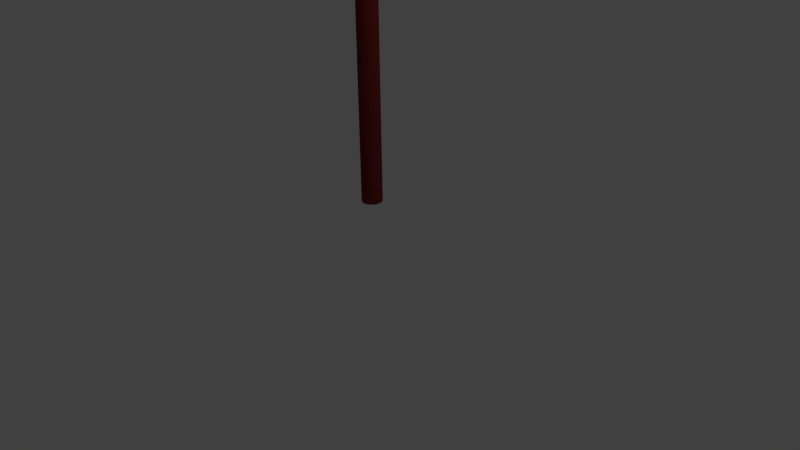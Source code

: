 # Source: firerocket.blend  (saved by Blender 2.72.0; exported with 4.5.12 LTS)
import bpy
from mathutils import Matrix  # noqa: F401  (used for matrix-valued properties, if any)

bpy.ops.wm.read_factory_settings(use_empty=True)
scene = bpy.context.scene
scene.name = 'Scene'

# ---- collections
col_collection_1 = bpy.data.collections.new('Collection 1'); scene.collection.children.link(col_collection_1)

# ---- materials (node trees are filled in below, after node groups)
mat_stick = bpy.data.materials.new('stick')
mat_stick.alpha_threshold = 0.0
mat_stick.use_transparent_shadow = False
mat_stick.diffuse_color = (0.196, 0.02189, 0.02043, 1.0)
mat_stick.roughness = 0.5
mat_cone = bpy.data.materials.new('cone')
mat_cone.alpha_threshold = 0.0
mat_cone.use_transparent_shadow = False
mat_cone.diffuse_color = (0.8, 0.6146, 0.0, 1.0)
mat_cone.roughness = 0.5
mat_body = bpy.data.materials.new('body')
mat_body.alpha_threshold = 0.0
mat_body.use_transparent_shadow = False
mat_body.diffuse_color = (0.8, 0.0, 0.003908, 1.0)
mat_body.roughness = 0.5

# ---- material node trees

# ---- world
world_world = bpy.data.worlds.new('World'); scene.world = world_world
world_world.color = (0.05088, 0.05088, 0.05088)
world_world.use_sun_shadow = False
world_world.sun_shadow_jitter_overblur = 0.0
world_world.cycles.sampling_method = 'MANUAL'
world_world.cycles.sample_map_resolution = 256

# ---- cameras
cam_camera = bpy.data.cameras.new('Camera')
cam_camera.clip_end = 100.0
cam_camera.lens = 35.0
cam_camera.sensor_width = 32.0
cam_camera.sensor_height = 18.0
cam_camera.ortho_scale = 7.314
cam_camera.dof.focus_distance = 0.0
cam_camera.dof.aperture_fstop = 128.0

# ---- lights
light_lamp = bpy.data.lights.new('Lamp', 'POINT')
light_lamp.transmission_factor = 0.0
light_lamp.cutoff_distance = 30.0
light_lamp.energy = 100.0
light_lamp.shadow_buffer_clip_start = 1.001
light_lamp.shadow_soft_size = 0.1
light_lamp.shadow_maximum_resolution = 0.006
light_lamp.use_absolute_resolution = True
light_lamp.cycles.use_multiple_importance_sampling = False

# ---- meshes
me_cylinder = bpy.data.meshes.new('Cylinder')
me_cylinder.from_pydata([(1.041e-07, 0.1321, 0.7602), (1.041e-07, 0.1321, 3.733), (0.05055, 0.122, 0.7602), (0.05055, 0.122, 3.733), (0.09341, 0.09341, 0.7602), (0.09341, 0.09341, 3.733), (0.122, 0.05055, 0.7602), (0.122, 0.05055, 3.733), (0.1321, -2.351e-08, 0.7602), (0.1321, -2.351e-08, 3.733), (0.122, -0.05055, 0.7602), (0.122, -0.05055, 3.733), (0.09341, -0.09341, 0.7602), (0.09341, -0.09341, 3.733), (0.05055, -0.122, 0.7602), (0.05055, -0.122, 3.733), (1.241e-07, -0.1321, 0.7602), (1.241e-07, -0.1321, 3.733), (-0.05055, -0.122, 0.7602), (-0.05055, -0.122, 3.733), (-0.09341, -0.09341, 0.7602), (-0.09341, -0.09341, 3.733), (-0.122, -0.05055, 0.7602), (-0.122, -0.05055, 3.733), (-0.1321, -1.616e-08, 0.7602), (-0.1321, -1.616e-08, 3.733), (-0.122, 0.05055, 0.7602), (-0.122, 0.05055, 3.733), (-0.09341, 0.09341, 0.7602), (-0.09341, 0.09341, 3.733), (-0.05055, 0.122, 0.7602), (-0.05055, 0.122, 3.733), (0.1726, 0.6237, 5.148), (6.852e-08, 0.6581, 5.148), (6.852e-08, 0.6581, 3.539), (1.201e-07, 0.2071, 6.312), (0.1726, 0.6237, 3.539), (0.3189, 0.526, 3.539), (0.4166, 0.3797, 3.539), (0.4509, 0.2071, 3.539), (0.4166, 0.03455, 3.539), (0.3189, -0.1117, 3.539), (0.1726, -0.2095, 3.539), (1.366e-07, -0.2438, 3.539), (-0.1726, -0.2095, 3.539), (-0.3189, -0.1117, 3.539), (-0.4166, 0.03455, 3.539), (-0.4509, 0.2071, 3.539), (-0.4166, 0.3797, 3.539), (-0.3189, 0.526, 3.539), (-0.1726, 0.6237, 3.539), (0.3189, 0.526, 5.148), (0.4166, 0.3797, 5.148), (0.4509, 0.2071, 5.148), (0.4166, 0.03455, 5.148), (0.3189, -0.1117, 5.148), (0.1726, -0.2095, 5.148), (1.366e-07, -0.2438, 5.148), (-0.1726, -0.2095, 5.148), (-0.3189, -0.1117, 5.148), (-0.4166, 0.03455, 5.148), (-0.4509, 0.2071, 5.148), (-0.4166, 0.3797, 5.148), (-0.3189, 0.526, 5.148), (-0.1726, 0.6237, 5.148), (-0.2202, 0.7388, 4.912), (-0.4069, 0.6141, 4.912), (5.915e-08, 0.7826, 4.912), (-0.5317, 0.4274, 4.912), (-0.5755, 0.2071, 4.912), (-0.5317, -0.01311, 4.912), (-0.4069, -0.1998, 4.912), (-0.2202, -0.3246, 4.912), (1.46e-07, -0.3684, 4.912), (0.2202, -0.3246, 4.912), (0.4069, -0.1998, 4.912), (0.5317, -0.01311, 4.912), (0.5755, 0.2071, 4.912), (0.5317, 0.4274, 4.912), (0.4069, 0.6141, 4.912), (0.2202, 0.7388, 4.912)], [], [(0, 1, 3, 2), (2, 3, 5, 4), (4, 5, 7, 6), (6, 7, 9, 8), (8, 9, 11, 10), (10, 11, 13, 12), (12, 13, 15, 14), (14, 15, 17, 16), (16, 17, 19, 18), (18, 19, 21, 20), (20, 21, 23, 22), (22, 23, 25, 24), (24, 25, 27, 26), (26, 27, 29, 28), (3, 1, 31, 29, 27, 25, 23, 21, 19, 17, 15, 13, 11, 9, 7, 5), (30, 31, 1, 0), (28, 29, 31, 30), (0, 2, 4, 6, 8, 10, 12, 14, 16, 18, 20, 22, 24, 26, 28, 30), (48, 62, 63, 49), (47, 61, 62, 48), (46, 60, 61, 47), (45, 59, 60, 46), (44, 58, 59, 45), (43, 57, 58, 44), (42, 56, 57, 43), (41, 55, 56, 42), (40, 54, 55, 41), (39, 53, 54, 40), (38, 52, 53, 39), (37, 51, 52, 38), (36, 32, 51, 37), (49, 63, 64, 50), (34, 33, 32, 36), (50, 64, 33, 34), (34, 36, 37, 38, 39, 40, 41, 42, 43, 44, 45, 46, 47, 48, 49, 50), (33, 67, 80, 32), (32, 80, 79, 51), (51, 79, 78, 52), (52, 78, 77, 53), (53, 77, 76, 54), (54, 76, 75, 55), (55, 75, 74, 56), (56, 74, 73, 57), (57, 73, 72, 58), (58, 72, 71, 59), (59, 71, 70, 60), (60, 70, 69, 61), (61, 69, 68, 62), (62, 68, 66, 63), (64, 65, 67, 33), (63, 66, 65, 64), (67, 35, 80), (80, 35, 79), (79, 35, 78), (78, 35, 77), (77, 35, 76), (76, 35, 75), (75, 35, 74), (74, 35, 73), (73, 35, 72), (72, 35, 71), (71, 35, 70), (70, 35, 69), (69, 35, 68), (68, 35, 66), (65, 35, 67), (66, 35, 65)])
me_cylinder.polygons.foreach_set('material_index', [0, 0, 0, 0, 0, 0, 0, 0, 0, 0, 0, 0, 0, 0, 0, 0, 0, 0, 2, 2, 2, 2, 2, 2, 2, 2, 2, 2, 2, 2, 2, 2, 2, 2, 2, 1, 1, 1, 1, 1, 1, 1, 1, 1, 1, 1, 1, 1, 1, 1, 1, 1, 1, 1, 1, 1, 1, 1, 1, 1, 1, 1, 1, 1, 1, 1, 1])
me_cylinder.materials.append(mat_stick)
me_cylinder.materials.append(mat_cone)
me_cylinder.materials.append(mat_body)
me_cylinder.use_remesh_preserve_volume = False
me_cylinder.use_remesh_preserve_attributes = False
me_cylinder.use_mirror_vertex_groups = False
me_cylinder.update()

# ---- objects
ob_firerocket = bpy.data.objects.new('firerocket', me_cylinder)
ob_lamp = bpy.data.objects.new('Lamp', light_lamp)
ob_camera = bpy.data.objects.new('Camera', cam_camera)

# ---- transforms, parenting, visibility, modifiers, constraints
ob_firerocket.location = (0.0, 0.0, 0.0)
ob_firerocket.lineart.crease_threshold = 0.0
ob_lamp.location = (4.076, 1.005, 5.904)
ob_lamp.rotation_euler = (0.6503, 0.05522, 1.866)
ob_lamp.lock_rotations_4d = False
ob_lamp.empty_display_type = 'ARROWS'
ob_lamp.color = (0.0, 0.0, 0.0, 0.0)
ob_lamp.lineart.crease_threshold = 0.0
ob_camera.location = (7.481, -6.508, 5.344)
ob_camera.rotation_euler = (1.109, 0.01082, 0.8149)
ob_camera.lock_rotations_4d = False
ob_camera.empty_display_type = 'ARROWS'
ob_camera.color = (0.0, 0.0, 0.0, 0.0)
ob_camera.display_type = 'WIRE'
ob_camera.lineart.crease_threshold = 0.0

# ---- collection membership
col_collection_1.objects.link(ob_firerocket)
col_collection_1.objects.link(ob_lamp)
col_collection_1.objects.link(ob_camera)

# ---- scene / render settings (as saved in the file)
scene.camera = ob_camera
scene.frame_start = 1; scene.frame_end = 250; scene.frame_set(1)
scene.render.engine = 'BLENDER_EEVEE_NEXT'
scene.render.resolution_percentage = 50
scene.render.dither_intensity = 0.0
scene.cycles.use_denoising = False
scene.cycles.samples = 10
scene.cycles.sampling_pattern = 'TABULATED_SOBOL'
scene.cycles.light_sampling_threshold = 0.0
scene.cycles.use_adaptive_sampling = False
scene.cycles.use_light_tree = False
scene.cycles.blur_glossy = 0.0
scene.cycles.pixel_filter_type = 'GAUSSIAN'
scene.cycles.sample_clamp_indirect = 0.0
scene.view_settings.view_transform = 'Standard'
bpy.context.view_layer.update()
